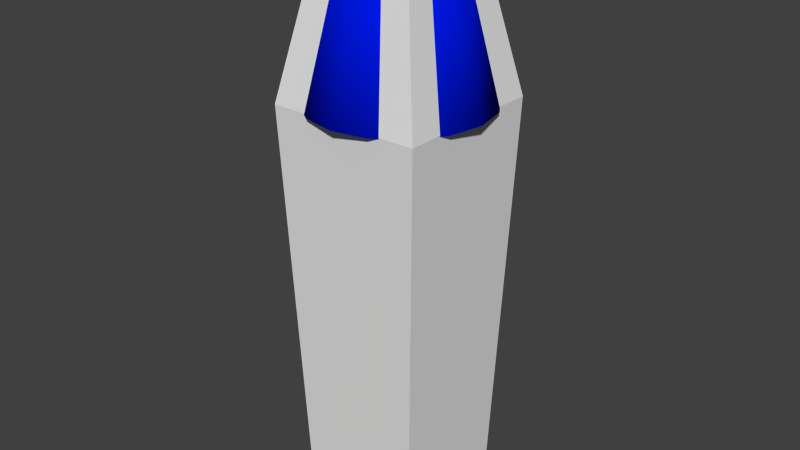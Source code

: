 # Source: table_lamp_tall_1.blend  (saved by Blender 2.73.0; exported with 4.5.12 LTS)
import bpy
from mathutils import Matrix  # noqa: F401  (used for matrix-valued properties, if any)

bpy.ops.wm.read_factory_settings(use_empty=True)
scene = bpy.context.scene
scene.name = 'Scene'

# ---- collections
col_collection_1 = bpy.data.collections.new('Collection 1'); scene.collection.children.link(col_collection_1)

# ---- materials (node trees are filled in below, after node groups)
mat_material_001 = bpy.data.materials.new('Material.001')
mat_material_001.alpha_threshold = 0.0
mat_material_001.roughness = 0.5
mat_material = bpy.data.materials.new('Material')
mat_material.alpha_threshold = 0.0
mat_material.roughness = 0.5
mat_material_006 = bpy.data.materials.new('Material.006')
mat_material_006.alpha_threshold = 0.0
mat_material_006.roughness = 0.5

# ---- material node trees
mat_material_001.use_nodes = True; mat_material_001.node_tree.nodes.clear()
_N = mat_material_001.node_tree.nodes; _L = mat_material_001.node_tree.links
n0 = _N.new('ShaderNodeOutputMaterial'); n0.name = 'Material Output'; n0.location = (300, 300)
n1 = _N.new('ShaderNodeBsdfDiffuse'); n1.name = 'Diffuse BSDF'; n1.location = (10, 300)
n1.inputs[0].default_value = (0.0, 0.009616, 0.8, 1.0)
_L.new(n1.outputs[0], n0.inputs[0])
n0.is_active_output = True
mat_material.use_nodes = True; mat_material.node_tree.nodes.clear()
_N = mat_material.node_tree.nodes; _L = mat_material.node_tree.links
n0 = _N.new('ShaderNodeOutputMaterial'); n0.name = 'Material Output'; n0.location = (300, 300)
n1 = _N.new('ShaderNodeBsdfDiffuse'); n1.name = 'Diffuse BSDF'; n1.location = (10, 300)
n1.inputs[0].default_value = (0.0, 0.8, 0.001578, 1.0)
_L.new(n1.outputs[0], n0.inputs[0])
n0.is_active_output = True
mat_material_006.use_nodes = True; mat_material_006.node_tree.nodes.clear()
_N = mat_material_006.node_tree.nodes; _L = mat_material_006.node_tree.links
n0 = _N.new('ShaderNodeOutputMaterial'); n0.name = 'Material Output'; n0.location = (300, 300)
n1 = _N.new('ShaderNodeBsdfDiffuse'); n1.name = 'Diffuse BSDF'; n1.location = (10, 300)
n1.inputs[0].default_value = (0.8, 0.0, 0.7013, 1.0)
_L.new(n1.outputs[0], n0.inputs[0])
n0.is_active_output = True

# ---- world
world_world = bpy.data.worlds.new('World'); scene.world = world_world
world_world.color = (0.05088, 0.05088, 0.05088)
world_world.use_sun_shadow = False
world_world.sun_shadow_jitter_overblur = 0.0
world_world.cycles.sampling_method = 'MANUAL'
world_world.cycles.sample_map_resolution = 256

# ---- meshes
me_cube = bpy.data.meshes.new('Cube')
me_cube.from_pydata([(-5.0, -5.0, 0.0), (-5.0, 5.0, 0.0), (5.0, 5.0, 0.0), (5.0, -5.0, 0.0), (-3.358, -3.358, 45.96), (-3.358, 3.358, 45.96), (3.358, 3.358, 45.96), (3.358, -3.358, 45.96), (-6.095, -6.095, 32.7), (-6.095, 6.095, 32.7), (6.095, 6.095, 32.7), (6.095, -6.095, 32.7)], [], [(8, 9, 1, 0), (9, 10, 2, 1), (10, 11, 3, 2), (11, 8, 0, 3), (0, 1, 2, 3), (7, 6, 5, 4), (7, 4, 8, 11), (6, 7, 11, 10), (5, 6, 10, 9), (4, 5, 9, 8)])
me_cube.use_remesh_preserve_volume = False
me_cube.use_remesh_preserve_attributes = False
me_cube.use_mirror_vertex_groups = False
me_cube.update()
me_cylinder = bpy.data.meshes.new('Cylinder')
me_cylinder.from_pydata([(-5.069e-08, 7.056, 32.62), (2.512e-08, 3.643, 45.95), (2.7, 6.519, 32.62), (1.394, 3.366, 45.95), (4.989, 4.989, 32.62), (2.576, 2.576, 45.95), (6.519, 2.7, 32.62), (3.366, 1.394, 45.95), (7.056, -3.241e-07, 32.62), (3.643, -1.517e-07, 45.95), (6.519, -2.7, 32.62), (3.366, -1.394, 45.95), (4.989, -4.989, 32.62), (2.576, -2.576, 45.95), (2.7, -6.519, 32.62), (1.394, -3.366, 45.95), (1.015e-06, -7.056, 32.62), (5.752e-07, -3.643, 45.95), (-2.7, -6.519, 32.62), (-1.394, -3.366, 45.95), (-4.989, -4.989, 32.62), (-2.576, -2.576, 45.95), (-6.519, -2.7, 32.62), (-3.366, -1.394, 45.95), (-7.056, 6.84e-08, 32.62), (-3.643, 5.098e-08, 45.95), (-6.519, 2.7, 32.62), (-3.366, 1.394, 45.95), (-4.989, 4.989, 32.62), (-2.576, 2.576, 45.95), (-2.7, 6.519, 32.62), (-1.394, 3.366, 45.95), (-5.069e-08, 6.972, 32.6), (2.512e-08, 3.559, 45.93), (2.668, 6.441, 32.6), (1.362, 3.288, 45.93), (4.93, 4.93, 32.6), (2.517, 2.517, 45.93), (6.441, 2.668, 32.6), (3.288, 1.362, 45.93), (6.972, -3.241e-07, 32.6), (3.559, -1.517e-07, 45.93), (6.441, -2.668, 32.6), (3.288, -1.362, 45.93), (4.93, -4.93, 32.6), (2.517, -2.517, 45.93), (2.668, -6.441, 32.6), (1.362, -3.288, 45.93), (1.015e-06, -6.972, 32.6), (5.752e-07, -3.559, 45.93), (-2.668, -6.441, 32.6), (-1.362, -3.288, 45.93), (-4.93, -4.93, 32.6), (-2.517, -2.517, 45.93), (-6.441, -2.668, 32.6), (-3.288, -1.362, 45.93), (-6.972, 6.84e-08, 32.6), (-3.559, 5.098e-08, 45.93), (-6.441, 2.668, 32.6), (-3.288, 1.362, 45.93), (-4.93, 4.93, 32.6), (-2.517, 2.517, 45.93), (-2.668, 6.441, 32.6), (-1.362, 3.288, 45.93)], [], [(0, 1, 3, 2), (2, 3, 5, 4), (4, 5, 7, 6), (6, 7, 9, 8), (8, 9, 11, 10), (10, 11, 13, 12), (12, 13, 15, 14), (14, 15, 17, 16), (16, 17, 19, 18), (18, 19, 21, 20), (20, 21, 23, 22), (22, 23, 25, 24), (24, 25, 27, 26), (26, 27, 29, 28), (30, 31, 1, 0), (28, 29, 31, 30), (34, 35, 33, 32), (36, 37, 35, 34), (38, 39, 37, 36), (40, 41, 39, 38), (42, 43, 41, 40), (44, 45, 43, 42), (46, 47, 45, 44), (48, 49, 47, 46), (50, 51, 49, 48), (52, 53, 51, 50), (54, 55, 53, 52), (56, 57, 55, 54), (58, 59, 57, 56), (60, 61, 59, 58), (32, 33, 63, 62), (62, 63, 61, 60), (0, 2, 34, 32), (3, 1, 33, 35), (2, 4, 36, 34), (5, 3, 35, 37), (4, 6, 38, 36), (7, 5, 37, 39), (6, 8, 40, 38), (9, 7, 39, 41), (8, 10, 42, 40), (11, 9, 41, 43), (10, 12, 44, 42), (13, 11, 43, 45), (12, 14, 46, 44), (15, 13, 45, 47), (14, 16, 48, 46), (17, 15, 47, 49), (16, 18, 50, 48), (19, 17, 49, 51), (18, 20, 52, 50), (21, 19, 51, 53), (20, 22, 54, 52), (23, 21, 53, 55), (22, 24, 56, 54), (25, 23, 55, 57), (24, 26, 58, 56), (27, 25, 57, 59), (26, 28, 60, 58), (29, 27, 59, 61), (28, 30, 62, 60), (31, 29, 61, 63), (30, 0, 32, 62), (1, 31, 63, 33)])
me_cylinder.polygons.foreach_set('use_smooth', [True] * 64)
_uv = me_cylinder.uv_layers.new(name='UVMap')
_uv.uv.foreach_set('vector', [0.7809, 0.06768, 0.6341, 0.368, 0.6021, 0.3549, 0.7154, 0.04002, 0.7154, 0.04002, 0.6021, 0.3549, 0.5697, 0.3456, 0.6472, 0.01987, 0.6472, 0.01987, 0.5697, 0.3456, 0.5364, 0.34, 0.5771, 0.007248, 0.5771, 0.007248, 0.5364, 0.34, 0.5018, 0.3381, 0.5059, 0.002313, 0.5059, 0.002313, 0.5018, 0.3381, 0.4671, 0.3399, 0.4345, 0.005387, 0.4345, 0.005387, 0.4671, 0.3399, 0.4337, 0.3454, 0.364, 0.01643, 0.364, 0.01643, 0.4337, 0.3454, 0.4011, 0.3547, 0.2949, 0.03511, 0.2949, 0.03511, 0.4011, 0.3547, 0.3688, 0.3678, 0.2282, 0.06125, 0.2282, 0.06125, 0.3688, 0.3678, 0.3381, 0.3844, 0.1647, 0.09473, 0.1647, 0.09473, 0.3381, 0.3844, 0.3103, 0.404, 0.1054, 0.1351, 0.1054, 0.1351, 0.3103, 0.404, 0.2852, 0.4271, 0.05075, 0.1817, 0.05075, 0.1817, 0.2852, 0.4271, 0.2638, 0.4553, 0.00145, 0.2339, 0.9986, 0.2407, 0.7381, 0.4553, 0.7169, 0.427, 0.9532, 0.1907, 0.9532, 0.1907, 0.7169, 0.427, 0.692, 0.4041, 0.9005, 0.1437, 0.8429, 0.1025, 0.6645, 0.3846, 0.6341, 0.368, 0.7809, 0.06768, 0.9005, 0.1437, 0.692, 0.4041, 0.6645, 0.3846, 0.8429, 0.1025, 0.2886, 0.4858, 0.3865, 0.8134, 0.354, 0.8249, 0.2249, 0.5083, 0.3542, 0.4696, 0.42, 0.8051, 0.3865, 0.8134, 0.2886, 0.4858, 0.4211, 0.4598, 0.4542, 0.8002, 0.42, 0.8051, 0.3542, 0.4696, 0.4886, 0.4566, 0.4886, 0.7985, 0.4542, 0.8002, 0.4211, 0.4598, 0.5562, 0.4598, 0.5231, 0.8002, 0.4886, 0.7985, 0.4886, 0.4566, 0.623, 0.4696, 0.5573, 0.8051, 0.5231, 0.8002, 0.5562, 0.4598, 0.6887, 0.4858, 0.5908, 0.8134, 0.5573, 0.8051, 0.623, 0.4696, 0.7524, 0.5083, 0.6233, 0.8249, 0.5908, 0.8134, 0.6887, 0.4858, 0.8137, 0.5368, 0.6546, 0.8395, 0.6233, 0.8249, 0.7524, 0.5083, 0.8719, 0.5711, 0.6843, 0.857, 0.6546, 0.8395, 0.8137, 0.5368, 0.9266, 0.6109, 0.7122, 0.8773, 0.6843, 0.857, 0.8719, 0.5711, 0.9771, 0.6558, 0.738, 0.9002, 0.7122, 0.8773, 0.9266, 0.6109, 0.05068, 0.6109, 0.265, 0.8773, 0.2392, 0.9002, 0.0001334, 0.6558, 0.1053, 0.5711, 0.2929, 0.857, 0.265, 0.8773, 0.05068, 0.6109, 0.2249, 0.5083, 0.354, 0.8249, 0.3227, 0.8395, 0.1636, 0.5368, 0.1636, 0.5368, 0.3227, 0.8395, 0.2929, 0.857, 0.1053, 0.5711, 0.7809, 0.06768, 0.7154, 0.04002, 0.7166, 0.03817, 0.7814, 0.0655, 0.6021, 0.3549, 0.6341, 0.368, 0.6332, 0.37, 0.6015, 0.3568, 0.7154, 0.04002, 0.6472, 0.01987, 0.6482, 0.01789, 0.7156, 0.0378, 0.5697, 0.3456, 0.6021, 0.3549, 0.6015, 0.3568, 0.5693, 0.3476, 0.6472, 0.01987, 0.5771, 0.007248, 0.5779, 0.005165, 0.6472, 0.01764, 0.5364, 0.34, 0.5697, 0.3456, 0.5693, 0.3476, 0.5362, 0.3421, 0.5771, 0.007248, 0.5059, 0.002313, 0.5065, 0.0001497, 0.5768, 0.005026, 0.5018, 0.3381, 0.5364, 0.34, 0.5362, 0.3421, 0.5018, 0.3402, 0.5059, 0.002313, 0.4345, 0.005387, 0.4349, 0.003171, 0.5054, 0.0001334, 0.4671, 0.3399, 0.5018, 0.3381, 0.5018, 0.3402, 0.4673, 0.342, 0.4345, 0.005387, 0.364, 0.01643, 0.364, 0.01419, 0.4338, 0.003278, 0.4337, 0.3454, 0.4671, 0.3399, 0.4673, 0.342, 0.4342, 0.3474, 0.364, 0.01643, 0.2949, 0.03511, 0.2947, 0.03288, 0.363, 0.01442, 0.4011, 0.3547, 0.4337, 0.3454, 0.4342, 0.3474, 0.4018, 0.3567, 0.2949, 0.03511, 0.2282, 0.06125, 0.2278, 0.05904, 0.2937, 0.03321, 0.3688, 0.3678, 0.4011, 0.3547, 0.4018, 0.3567, 0.3698, 0.3698, 0.2282, 0.06125, 0.1647, 0.09473, 0.164, 0.09257, 0.2268, 0.05949, 0.3381, 0.3844, 0.3688, 0.3678, 0.3698, 0.3698, 0.3393, 0.3862, 0.1647, 0.09473, 0.1054, 0.1351, 0.1045, 0.133, 0.1631, 0.09314, 0.3103, 0.404, 0.3381, 0.3844, 0.3393, 0.3862, 0.3116, 0.4056, 0.1054, 0.1351, 0.05075, 0.1817, 0.04964, 0.1797, 0.1036, 0.1337, 0.2852, 0.4271, 0.3103, 0.404, 0.3116, 0.4056, 0.2868, 0.4286, 0.05075, 0.1817, 0.00145, 0.2339, 0.0001334, 0.2321, 0.04885, 0.1805, 0.2638, 0.4553, 0.2852, 0.4271, 0.2868, 0.4286, 0.2658, 0.4563, 0.9986, 0.2407, 0.9532, 0.1907, 0.955, 0.1896, 0.9999, 0.239, 0.7169, 0.427, 0.7381, 0.4553, 0.736, 0.4563, 0.7153, 0.4285, 0.9532, 0.1907, 0.9005, 0.1437, 0.9023, 0.1423, 0.9543, 0.1888, 0.692, 0.4041, 0.7169, 0.427, 0.7153, 0.4285, 0.6907, 0.4056, 0.9005, 0.1437, 0.8429, 0.1025, 0.8445, 0.1009, 0.9014, 0.1416, 0.6645, 0.3846, 0.692, 0.4041, 0.6907, 0.4056, 0.6633, 0.3864, 0.8429, 0.1025, 0.7809, 0.06768, 0.7824, 0.06598, 0.8436, 0.1003, 0.6341, 0.368, 0.6645, 0.3846, 0.6633, 0.3864, 0.6332, 0.37])
me_cylinder.materials.append(mat_material_001)
me_cylinder.use_remesh_preserve_volume = False
me_cylinder.use_remesh_preserve_attributes = False
me_cylinder.use_mirror_vertex_groups = False
me_cylinder.update()
me_cube_001 = bpy.data.meshes.new('Cube.001')
me_cube_001.from_pydata([(-5.0, -5.0, 0.0), (-5.0, 5.0, 0.0), (5.0, 5.0, 0.0), (5.0, -5.0, 0.0), (-0.9713, -0.9713, 40.49), (-0.9713, 0.9713, 40.49), (0.9713, 0.9713, 40.49), (0.9713, -0.9713, 40.49), (-5.0, -5.0, 1.5), (-4.041, -4.041, 1.5), (-4.019, -4.019, 1.695), (-3.885, -3.885, 2.004), (-3.462, -3.462, 2.364), (-2.962, -2.962, 2.592), (-1.881, -1.881, 2.712), (-1.011, -1.011, 2.823), (0.6087, -0.6087, 3.496), (0.5655, -0.5655, 3.534), (0.8726, -6.943e-09, 28.31), (0.6992, -1.878e-09, 28.36), (-0.5655, -0.5655, 27.87), (-0.617, -0.617, 27.92), (-0.6438, -0.6438, 28.11), (-0.617, -0.617, 28.31), (-0.4944, -0.4944, 28.36), (0.5655, -0.5655, 27.87), (0.5655, 0.5655, 3.534), (0.6087, 0.6087, 3.496), (-1.011, 1.011, 2.823), (-1.881, 1.881, 2.712), (-2.962, 2.962, 2.592), (-3.462, 3.462, 2.364), (-3.885, 3.885, 2.004), (-4.019, 4.019, 1.695), (-4.041, 4.041, 1.5), (-5.0, 5.0, 1.5), (0.6307, 0.6307, 3.358), (0.6087, 0.6087, 3.219), (0.5655, 0.5655, 3.181), (2.023e-08, 0.7998, 3.181), (2.161e-08, 0.8608, 3.219), (2.25e-08, 0.8919, 3.358), (1.011, 1.011, 2.823), (1.881, 1.881, 2.712), (2.962, 2.962, 2.592), (3.462, 3.462, 2.364), (3.885, 3.885, 2.004), (4.019, 4.019, 1.695), (4.041, 4.041, 1.5), (5.0, 5.0, 1.5), (2.161e-08, 0.8608, 3.496), (2.023e-08, 0.7998, 3.534), (0.617, -0.617, 27.92), (0.6438, -0.6438, 28.11), (0.617, -0.617, 28.31), (0.4944, -0.4944, 28.36), (1.011, -1.011, 2.823), (1.881, -1.881, 2.712), (2.962, -2.962, 2.592), (3.462, -3.462, 2.364), (3.885, -3.885, 2.004), (4.019, -4.019, 1.695), (4.041, -4.041, 1.5), (5.0, -5.0, 1.5), (-3.893e-08, -1.374, 40.49), (1.374, -1.981e-08, 40.49), (-1.374, 5.275e-08, 40.49), (3.363e-08, 1.374, 40.49), (1.43, -2.448e-08, 2.823), (3.798e-08, 1.43, 2.823), (-1.43, 5.108e-08, 2.823), (-3.758e-08, -1.43, 2.823), (0.6307, -0.6307, 3.358), (0.6087, -0.6087, 3.219), (0.5655, -0.5655, 3.181), (-0.5655, 0.5655, 27.87), (-0.617, 0.617, 27.92), (-0.6438, 0.6438, 28.11), (-0.617, 0.617, 28.31), (-0.5655, 0.5655, 3.534), (-0.6087, 0.6087, 3.496), (-0.6307, 0.6307, 3.358), (-0.6087, 0.6087, 3.219), (-0.5655, 0.5655, 3.181), (-0.4944, 0.4944, 28.36), (-0.7998, 3.796e-08, 27.87), (-0.8726, 3.915e-08, 27.92), (-0.9105, 4.021e-08, 28.11), (-0.7998, 3.796e-08, 3.534), (-0.8608, 4.123e-08, 3.496), (-0.8919, 4.218e-08, 3.358), (-0.8608, 4.123e-08, 3.219), (-0.7998, 3.796e-08, 3.181), (-0.8726, 3.915e-08, 28.31), (-0.6992, 3.506e-08, 28.36), (2.023e-08, 0.7998, 27.87), (2.232e-08, 0.8726, 27.92), (-0.5655, -0.5655, 3.534), (-0.6087, -0.6087, 3.496), (-0.6307, -0.6307, 3.358), (-0.6087, -0.6087, 3.219), (-0.5655, -0.5655, 3.181), (2.343e-08, 0.9105, 28.11), (2.232e-08, 0.8726, 28.31), (1.734e-08, 0.6992, 28.36), (0.4944, 0.4944, 28.36), (0.7998, -4.293e-09, 3.534), (0.8608, -4.241e-09, 3.496), (0.8919, -4.935e-09, 3.358), (0.8608, -4.241e-09, 3.219), (0.7998, -4.293e-09, 3.181), (-2.202e-08, -0.7998, 3.181), (-2.386e-08, -0.8608, 3.219), (-2.462e-08, -0.8919, 3.358), (-2.386e-08, -0.8608, 3.496), (-2.202e-08, -0.7998, 3.534), (0.617, 0.617, 28.31), (0.6438, 0.6438, 28.11), (0.617, 0.617, 27.92), (0.5655, 0.5655, 27.87), (2.776e-08, 1.06, 2.932), (0.7495, 0.7495, 2.932), (0.7495, -0.7495, 2.932), (-0.7495, 0.7495, 2.932), (-1.06, 4.614e-08, 2.932), (-0.7495, -0.7495, 2.932), (1.06, -9.853e-09, 2.932), (-2.824e-08, -1.06, 2.932), (0.9105, -7.894e-09, 28.11), (0.8726, -6.943e-09, 27.92), (0.7998, -4.293e-09, 27.87), (-2.202e-08, -0.7998, 27.87), (-2.377e-08, -0.8726, 27.92), (-2.468e-08, -0.9105, 28.11), (-2.377e-08, -0.8726, 28.31), (-1.959e-08, -0.6992, 28.36), (0.6134, 0.6134, 28.93), (1.127, 1.127, 30.01), (-1.127, -1.127, 30.01), (-0.6134, -0.6134, 28.93), (1.127, -1.127, 30.01), (0.6134, -0.6134, 28.93), (-1.127, 1.127, 30.01), (-0.6134, 0.6134, 28.93), (1.594, -3.076e-08, 30.01), (0.8675, -5.548e-09, 28.93), (-1.594, 5.346e-08, 30.01), (-0.8675, 4.028e-08, 28.93), (4.055e-08, 1.594, 30.01), (2.196e-08, 0.8675, 28.93), (-2.387e-08, -0.8675, 28.93), (-4.366e-08, -1.594, 30.01), (0.8498, 0.8498, 29.56), (-0.8498, -0.8498, 29.56), (0.8498, -0.8498, 29.56), (-0.8498, 0.8498, 29.56), (1.202, -1.824e-08, 29.56), (-1.202, 4.525e-08, 29.56), (3.051e-08, 1.202, 29.56), (-3.298e-08, -1.202, 29.56), (1.151, 1.151, 30.13), (-4.479e-08, -1.628, 30.13), (-1.151, -1.151, 30.13), (1.151, -1.151, 30.13), (-1.151, 1.151, 30.13), (1.628, -3.103e-08, 30.13), (-1.628, 5.498e-08, 30.13), (4.122e-08, 1.628, 30.13), (1.149, 1.149, 30.29), (-4.473e-08, -1.624, 30.29), (-1.149, -1.149, 30.29), (1.149, -1.149, 30.29), (-1.149, 1.149, 30.29), (1.624, -3.105e-08, 30.29), (-1.624, 5.476e-08, 30.29), (4.108e-08, 1.624, 30.29), (0.3133, 0.3133, 30.38), (-9.55e-09, -0.443, 30.38), (-0.3133, -0.3133, 30.38), (0.3133, -0.3133, 30.38), (-0.3133, 0.3133, 30.38), (0.443, -1.542e-08, 30.38), (-0.443, 7.98e-09, 30.38), (1.385e-08, 0.443, 30.38), (0.9595, 0.9595, 36.22), (-3.498e-08, -1.357, 36.22), (-0.9595, -0.9595, 36.22), (0.9595, -0.9595, 36.22), (-0.9595, 0.9595, 36.22), (1.357, -3.368e-08, 36.22), (-1.357, 3.8e-08, 36.22), (3.67e-08, 1.357, 36.22), (-0.3339, -0.3339, 34.93), (0.3339, -0.3339, 34.93), (-0.3339, 0.3339, 34.93), (0.4723, -5.615e-09, 34.93), (-0.4723, 1.933e-08, 34.93), (1.251e-08, 0.4723, 34.93), (0.3339, 0.3339, 34.93), (-1.244e-08, -0.4723, 34.93)], [], [(8, 35, 1, 0), (35, 49, 2, 1), (49, 63, 3, 2), (63, 8, 0, 3), (0, 1, 2, 3), (7, 65, 6, 67, 5, 66, 4, 64), (124, 125, 101, 92), (91, 100, 99, 90), (184, 6, 65, 189), (88, 97, 20, 85), (85, 20, 21, 86), (126, 122, 56, 68), (27, 26, 106, 107), (56, 71, 15, 14, 57), (57, 14, 13, 58), (58, 13, 12, 59), (59, 12, 11, 60), (60, 11, 10, 61), (61, 10, 9, 62), (62, 9, 8, 63), (36, 27, 107, 108), (87, 22, 23, 93), (37, 36, 108, 109), (38, 37, 109, 110), (121, 38, 110, 126), (122, 127, 71, 56), (113, 99, 100, 112), (42, 68, 56, 57, 43), (43, 57, 58, 44), (44, 58, 59, 45), (45, 59, 60, 46), (46, 60, 61, 47), (47, 61, 62, 48), (48, 62, 63, 49), (114, 98, 99, 113), (112, 100, 101, 111), (115, 97, 98, 114), (86, 21, 22, 87), (131, 20, 97, 115), (120, 121, 42, 69), (150, 139, 24, 135), (28, 69, 42, 43, 29), (29, 43, 44, 30), (30, 44, 45, 31), (31, 45, 46, 32), (32, 46, 47, 33), (33, 47, 48, 34), (34, 48, 49, 35), (134, 23, 22, 133), (93, 23, 24, 94), (104, 105, 116, 103), (124, 123, 28, 70), (103, 78, 84, 104), (87, 77, 76, 86), (127, 125, 15, 71), (15, 70, 28, 29, 14), (14, 29, 30, 13), (13, 30, 31, 12), (12, 31, 32, 11), (11, 32, 33, 10), (10, 33, 34, 9), (9, 34, 35, 8), (92, 101, 100, 91), (90, 99, 98, 89), (89, 98, 97, 88), (86, 76, 75, 85), (93, 78, 77, 87), (94, 84, 78, 93), (190, 186, 4, 66), (147, 143, 84, 94), (102, 77, 78, 103), (96, 76, 77, 102), (85, 75, 79, 88), (51, 79, 75, 95), (88, 79, 80, 89), (89, 80, 81, 90), (90, 81, 82, 91), (91, 82, 83, 92), (120, 123, 83, 39), (39, 83, 82, 40), (40, 82, 81, 41), (41, 81, 80, 50), (50, 80, 79, 51), (95, 75, 76, 96), (96, 118, 119, 95), (102, 117, 118, 96), (191, 188, 5, 67), (103, 116, 117, 102), (149, 136, 105, 104), (52, 132, 131, 25), (95, 119, 26, 51), (54, 134, 133, 53), (51, 26, 27, 50), (50, 27, 36, 41), (41, 36, 37, 40), (40, 37, 38, 39), (53, 133, 132, 52), (55, 135, 134, 54), (141, 150, 135, 55), (25, 131, 115, 17), (128, 53, 52, 129), (17, 115, 114, 16), (16, 114, 113, 72), (72, 113, 112, 73), (73, 112, 111, 74), (129, 52, 25, 130), (18, 54, 53, 128), (19, 55, 54, 18), (130, 25, 17, 106), (145, 141, 55, 19), (106, 17, 16, 107), (107, 16, 72, 108), (108, 72, 73, 109), (109, 73, 74, 110), (69, 28, 123, 120), (111, 101, 125, 127), (92, 83, 123, 124), (39, 38, 121, 120), (74, 111, 127, 122), (42, 121, 126, 68), (110, 74, 122, 126), (70, 15, 125, 124), (135, 24, 23, 134), (133, 22, 21, 132), (132, 21, 20, 131), (26, 119, 130, 106), (119, 118, 129, 130), (118, 117, 128, 129), (117, 116, 18, 128), (116, 105, 19, 18), (165, 163, 140, 144), (156, 154, 141, 145), (163, 161, 151, 140), (154, 159, 150, 141), (167, 160, 137, 148), (158, 152, 136, 149), (104, 84, 143, 149), (158, 155, 142, 148), (166, 164, 142, 146), (157, 155, 143, 147), (94, 24, 139, 147), (157, 153, 138, 146), (161, 162, 138, 151), (159, 153, 139, 150), (105, 136, 145, 19), (152, 137, 144, 156), (136, 152, 156, 145), (151, 138, 153, 159), (147, 139, 153, 157), (146, 142, 155, 157), (149, 143, 155, 158), (148, 137, 152, 158), (140, 151, 159, 154), (144, 140, 154, 156), (169, 170, 162, 161), (174, 172, 164, 166), (175, 168, 160, 167), (171, 169, 161, 163), (173, 171, 163, 165), (148, 142, 164, 167), (146, 138, 162, 166), (137, 160, 165, 144), (181, 179, 171, 173), (179, 177, 169, 171), (183, 176, 168, 175), (182, 180, 172, 174), (177, 178, 170, 169), (167, 164, 172, 175), (166, 162, 170, 174), (160, 168, 173, 165), (199, 192, 178, 177), (196, 194, 180, 182), (197, 198, 176, 183), (193, 199, 177, 179), (195, 193, 179, 181), (175, 172, 180, 183), (174, 170, 178, 182), (168, 176, 181, 173), (65, 7, 187, 189), (7, 64, 185, 187), (67, 6, 184, 191), (66, 5, 188, 190), (64, 4, 186, 185), (197, 194, 188, 191), (196, 192, 186, 190), (198, 184, 189, 195), (176, 198, 195, 181), (182, 178, 192, 196), (183, 180, 194, 197), (189, 187, 193, 195), (187, 185, 199, 193), (191, 184, 198, 197), (190, 188, 194, 196), (185, 186, 192, 199)])
_uv = me_cube_001.uv_layers.new(name='UVMap')
_uv.uv.foreach_set('vector', [0.281, 0.3699, 0.6025, 0.3699, 0.6025, 0.4182, 0.281, 0.4182, 0.6025, 0.3699, 0.6025, 0.04842, 0.6508, 0.04842, 0.6508, 0.3699, 0.6025, 0.04842, 0.281, 0.04842, 0.281, 0.0001969, 0.6025, 0.0001966, 0.281, 0.04842, 0.281, 0.3699, 0.2328, 0.3699, 0.2328, 0.04842, 0.6512, 0.3217, 0.6512, 0.0001966, 0.9727, 0.0001967, 0.9727, 0.3217, 0.7663, 0.8127, 0.7884, 0.7906, 0.8196, 0.7906, 0.8416, 0.8127, 0.8416, 0.8439, 0.8196, 0.866, 0.7884, 0.866, 0.7663, 0.8439, 0.02951, 0.02989, 0.05109, 0.01795, 0.05483, 0.02961, 0.03588, 0.0368, 0.03589, 0.03869, 0.05548, 0.03164, 0.05701, 0.03604, 0.03695, 0.04331, 0.8131, 0.6788, 0.8196, 0.7906, 0.7884, 0.7906, 0.7896, 0.6802, 0.04026, 0.04948, 0.05914, 0.04252, 0.057, 0.8792, 0.03861, 0.8754, 0.03861, 0.8754, 0.057, 0.8792, 0.05655, 0.8815, 0.03739, 0.8775, 0.1214, 0.008941, 0.09858, 0.009586, 0.09878, 0.0001966, 0.1217, 0.0001967, 0.141, 0.03379, 0.1407, 0.03618, 0.1203, 0.03391, 0.1204, 0.0319, 0.4055, 0.6203, 0.4269, 0.6408, 0.4481, 0.661, 0.448, 0.7012, 0.3633, 0.6212, 0.3633, 0.6212, 0.448, 0.7012, 0.448, 0.7499, 0.3117, 0.6225, 0.3117, 0.6225, 0.448, 0.7499, 0.4477, 0.7732, 0.2884, 0.6244, 0.2884, 0.6244, 0.4477, 0.7732, 0.4455, 0.7951, 0.2667, 0.6281, 0.2667, 0.6281, 0.4455, 0.7951, 0.4414, 0.8057, 0.2564, 0.633, 0.2564, 0.633, 0.4414, 0.8057, 0.4376, 0.8107, 0.2517, 0.637, 0.3119, 0.07925, 0.3119, 0.3391, 0.281, 0.3699, 0.281, 0.04842, 0.1416, 0.02924, 0.141, 0.03379, 0.1204, 0.0319, 0.1206, 0.02706, 0.03564, 0.8837, 0.05572, 0.8871, 0.05495, 0.8926, 0.03508, 0.89, 0.1423, 0.02461, 0.1416, 0.02924, 0.1206, 0.02706, 0.1208, 0.02208, 0.1426, 0.02274, 0.1423, 0.02461, 0.1208, 0.02208, 0.1209, 0.01943, 0.1441, 0.01165, 0.1426, 0.02274, 0.1209, 0.01943, 0.1214, 0.008941, 0.09858, 0.009586, 0.0751, 0.01205, 0.07418, 0.002039, 0.09878, 0.0001966, 0.07776, 0.0307, 0.05701, 0.03604, 0.05548, 0.03164, 0.07673, 0.0259, 0.4481, 0.5779, 0.4269, 0.599, 0.4055, 0.6203, 0.3633, 0.6212, 0.4481, 0.536, 0.4481, 0.536, 0.3633, 0.6212, 0.3117, 0.6225, 0.4481, 0.4847, 0.4481, 0.4847, 0.3117, 0.6225, 0.2831, 0.6222, 0.4474, 0.4593, 0.4474, 0.4593, 0.2831, 0.6222, 0.2561, 0.6192, 0.4446, 0.4356, 0.4446, 0.4356, 0.2561, 0.6192, 0.2414, 0.6143, 0.44, 0.424, 0.44, 0.424, 0.2414, 0.6143, 0.2328, 0.6099, 0.4359, 0.4186, 0.5717, 0.07925, 0.3119, 0.07925, 0.281, 0.04842, 0.6025, 0.04842, 0.07876, 0.03538, 0.05848, 0.04032, 0.05701, 0.03604, 0.07776, 0.0307, 0.07673, 0.0259, 0.05548, 0.03164, 0.05483, 0.02961, 0.0763, 0.02361, 0.07915, 0.03757, 0.05914, 0.04252, 0.05848, 0.04032, 0.07876, 0.03538, 0.03739, 0.8775, 0.05655, 0.8815, 0.05572, 0.8871, 0.03564, 0.8837, 0.07576, 0.8817, 0.057, 0.8792, 0.05914, 0.04252, 0.07915, 0.03757, 0.1667, 0.01527, 0.1441, 0.01165, 0.1453, 0.001997, 0.1696, 0.006315, 0.06837, 0.9232, 0.04808, 0.9166, 0.05378, 0.8981, 0.07291, 0.9021, 0.4906, 0.6204, 0.4693, 0.5991, 0.4481, 0.5779, 0.4481, 0.536, 0.5329, 0.6212, 0.5329, 0.6212, 0.4481, 0.536, 0.4481, 0.4847, 0.5844, 0.6226, 0.5844, 0.6226, 0.4481, 0.4847, 0.4488, 0.4593, 0.6131, 0.6223, 0.6131, 0.6223, 0.4488, 0.4593, 0.4516, 0.4356, 0.6401, 0.6193, 0.6401, 0.6193, 0.4516, 0.4356, 0.4563, 0.424, 0.6549, 0.6144, 0.6549, 0.6144, 0.4563, 0.424, 0.4604, 0.4186, 0.6634, 0.6101, 0.5717, 0.3391, 0.5717, 0.07925, 0.6025, 0.04842, 0.6025, 0.3699, 0.07411, 0.8963, 0.05495, 0.8926, 0.05572, 0.8871, 0.07482, 0.8902, 0.03508, 0.89, 0.05495, 0.8926, 0.05378, 0.8981, 0.03655, 0.8958, 0.1578, 0.9028, 0.1365, 0.9062, 0.1362, 0.8991, 0.1571, 0.8969, 0.2049, 0.03266, 0.188, 0.02208, 0.1924, 0.01433, 0.2116, 0.02804, 0.1571, 0.8969, 0.1765, 0.8935, 0.1772, 0.8986, 0.1578, 0.9028, 0.1956, 0.8849, 0.1755, 0.8879, 0.1744, 0.8823, 0.1944, 0.8787, 0.0751, 0.01205, 0.05109, 0.01795, 0.04756, 0.007703, 0.07418, 0.002039, 0.4481, 0.661, 0.4692, 0.6408, 0.4906, 0.6204, 0.5329, 0.6212, 0.448, 0.7012, 0.448, 0.7012, 0.5329, 0.6212, 0.5844, 0.6226, 0.448, 0.7499, 0.448, 0.7499, 0.5844, 0.6226, 0.6077, 0.6246, 0.4483, 0.7732, 0.4483, 0.7732, 0.6077, 0.6246, 0.6294, 0.6283, 0.4505, 0.7951, 0.4505, 0.7951, 0.6294, 0.6283, 0.6397, 0.6331, 0.4546, 0.8057, 0.4546, 0.8057, 0.6397, 0.6331, 0.6444, 0.6372, 0.4584, 0.8107, 0.3119, 0.3391, 0.5717, 0.3391, 0.6025, 0.3699, 0.281, 0.3699, 0.03588, 0.0368, 0.05483, 0.02961, 0.05548, 0.03164, 0.03589, 0.03869, 0.03695, 0.04331, 0.05701, 0.03604, 0.05848, 0.04032, 0.03876, 0.04757, 0.03876, 0.04757, 0.05848, 0.04032, 0.05914, 0.04252, 0.04026, 0.04948, 0.1944, 0.8787, 0.1744, 0.8823, 0.174, 0.8796, 0.1931, 0.8761, 0.1956, 0.8913, 0.1765, 0.8935, 0.1755, 0.8879, 0.1956, 0.8849, 0.1943, 0.8959, 0.1772, 0.8986, 0.1765, 0.8935, 0.1956, 0.8913, 0.6896, 0.6547, 0.7167, 0.6672, 0.6951, 0.7813, 0.6638, 0.7752, 0.2008, 0.9102, 0.1824, 0.9185, 0.1772, 0.8986, 0.1943, 0.8959, 0.1561, 0.8908, 0.1755, 0.8879, 0.1765, 0.8935, 0.1571, 0.8969, 0.1552, 0.8849, 0.1744, 0.8823, 0.1755, 0.8879, 0.1561, 0.8908, 0.1931, 0.8761, 0.174, 0.8796, 0.1794, 0.04311, 0.1965, 0.04926, 0.1608, 0.03886, 0.1794, 0.04311, 0.174, 0.8796, 0.155, 0.8823, 0.1965, 0.04926, 0.1794, 0.04311, 0.18, 0.04127, 0.1977, 0.04782, 0.1977, 0.04782, 0.18, 0.04127, 0.1812, 0.03727, 0.1994, 0.04388, 0.1994, 0.04388, 0.1812, 0.03727, 0.1824, 0.03324, 0.2005, 0.0398, 0.2005, 0.0398, 0.1824, 0.03324, 0.1831, 0.03116, 0.2005, 0.03757, 0.1667, 0.01527, 0.188, 0.02208, 0.1831, 0.03116, 0.1633, 0.0257, 0.1633, 0.0257, 0.1831, 0.03116, 0.1824, 0.03324, 0.1629, 0.02782, 0.1629, 0.02782, 0.1824, 0.03324, 0.1812, 0.03727, 0.162, 0.03235, 0.162, 0.03235, 0.1812, 0.03727, 0.18, 0.04127, 0.1612, 0.03678, 0.1612, 0.03678, 0.18, 0.04127, 0.1794, 0.04311, 0.1608, 0.03886, 0.155, 0.8823, 0.174, 0.8796, 0.1744, 0.8823, 0.1552, 0.8849, 0.1552, 0.8849, 0.1357, 0.8864, 0.1356, 0.8841, 0.155, 0.8823, 0.1561, 0.8908, 0.1359, 0.8927, 0.1357, 0.8864, 0.1552, 0.8849, 0.8374, 0.6756, 0.864, 0.6688, 0.8826, 0.785, 0.8509, 0.7885, 0.1571, 0.8969, 0.1362, 0.8991, 0.1359, 0.8927, 0.1561, 0.8908, 0.161, 0.9246, 0.1379, 0.9284, 0.1365, 0.9062, 0.1578, 0.9028, 0.09512, 0.8859, 0.07543, 0.8843, 0.07576, 0.8817, 0.09531, 0.8833, 0.155, 0.8823, 0.1356, 0.8841, 0.1407, 0.03618, 0.1608, 0.03886, 0.09457, 0.8983, 0.07411, 0.8963, 0.07482, 0.8902, 0.09486, 0.892, 0.1608, 0.03886, 0.1407, 0.03618, 0.141, 0.03379, 0.1612, 0.03678, 0.1612, 0.03678, 0.141, 0.03379, 0.1416, 0.02924, 0.162, 0.03235, 0.162, 0.03235, 0.1416, 0.02924, 0.1423, 0.02461, 0.1629, 0.02782, 0.1629, 0.02782, 0.1423, 0.02461, 0.1426, 0.02274, 0.1633, 0.0257, 0.09486, 0.892, 0.07482, 0.8902, 0.07543, 0.8843, 0.09512, 0.8859, 0.09388, 0.9043, 0.07291, 0.9021, 0.07411, 0.8963, 0.09457, 0.8983, 0.09086, 0.9266, 0.06837, 0.9232, 0.07291, 0.9021, 0.09388, 0.9043, 0.09531, 0.8833, 0.07576, 0.8817, 0.07915, 0.03757, 0.09978, 0.03474, 0.1153, 0.8929, 0.09486, 0.892, 0.09512, 0.8859, 0.1154, 0.8867, 0.09978, 0.03474, 0.07915, 0.03757, 0.07876, 0.03538, 0.09963, 0.03252, 0.09963, 0.03252, 0.07876, 0.03538, 0.07776, 0.0307, 0.09914, 0.02777, 0.09914, 0.02777, 0.07776, 0.0307, 0.07673, 0.0259, 0.09865, 0.02291, 0.09865, 0.02291, 0.07673, 0.0259, 0.0763, 0.02361, 0.09848, 0.02059, 0.1154, 0.8867, 0.09512, 0.8859, 0.09531, 0.8833, 0.1155, 0.8838, 0.1151, 0.8993, 0.09457, 0.8983, 0.09486, 0.892, 0.1153, 0.8929, 0.1149, 0.9045, 0.09388, 0.9043, 0.09457, 0.8983, 0.1151, 0.8993, 0.1155, 0.8838, 0.09531, 0.8833, 0.09978, 0.03474, 0.1203, 0.03391, 0.1142, 0.9277, 0.09086, 0.9266, 0.09388, 0.9043, 0.1149, 0.9045, 0.1203, 0.03391, 0.09978, 0.03474, 0.09963, 0.03252, 0.1204, 0.0319, 0.1204, 0.0319, 0.09963, 0.03252, 0.09914, 0.02777, 0.1206, 0.02706, 0.1206, 0.02706, 0.09914, 0.02777, 0.09865, 0.02291, 0.1208, 0.02208, 0.1208, 0.02208, 0.09865, 0.02291, 0.09848, 0.02059, 0.1209, 0.01943, 0.1696, 0.006315, 0.1924, 0.01433, 0.188, 0.02208, 0.1667, 0.01527, 0.0763, 0.02361, 0.05483, 0.02961, 0.05109, 0.01795, 0.0751, 0.01205, 0.2005, 0.03757, 0.1831, 0.03116, 0.188, 0.02208, 0.2049, 0.03266, 0.1633, 0.0257, 0.1426, 0.02274, 0.1441, 0.01165, 0.1667, 0.01527, 0.09848, 0.02059, 0.0763, 0.02361, 0.0751, 0.01205, 0.09858, 0.009586, 0.1453, 0.001997, 0.1441, 0.01165, 0.1214, 0.008941, 0.1217, 0.0001967, 0.1209, 0.01943, 0.09848, 0.02059, 0.09858, 0.009586, 0.1214, 0.008941, 0.021, 0.02318, 0.04756, 0.007703, 0.05109, 0.01795, 0.02951, 0.02989, 0.07291, 0.9021, 0.05378, 0.8981, 0.05495, 0.8926, 0.07411, 0.8963, 0.07482, 0.8902, 0.05572, 0.8871, 0.05655, 0.8815, 0.07543, 0.8843, 0.07543, 0.8843, 0.05655, 0.8815, 0.057, 0.8792, 0.07576, 0.8817, 0.1407, 0.03618, 0.1356, 0.8841, 0.1155, 0.8838, 0.1203, 0.03391, 0.1356, 0.8841, 0.1357, 0.8864, 0.1154, 0.8867, 0.1155, 0.8838, 0.1357, 0.8864, 0.1359, 0.8927, 0.1153, 0.8929, 0.1154, 0.8867, 0.1359, 0.8927, 0.1362, 0.8991, 0.1151, 0.8993, 0.1153, 0.8929, 0.1362, 0.8991, 0.1365, 0.9062, 0.1149, 0.9045, 0.1151, 0.8993, 0.1123, 0.9704, 0.08403, 0.9673, 0.08451, 0.9644, 0.1124, 0.9675, 0.1132, 0.9513, 0.08719, 0.9494, 0.09086, 0.9266, 0.1142, 0.9277, 0.08403, 0.9673, 0.05698, 0.9606, 0.05787, 0.9579, 0.08451, 0.9644, 0.08719, 0.9494, 0.06227, 0.9444, 0.06837, 0.9232, 0.09086, 0.9266, 0.17, 0.9654, 0.1411, 0.9698, 0.1408, 0.9668, 0.1693, 0.9625, 0.1658, 0.9472, 0.1397, 0.9518, 0.1379, 0.9284, 0.161, 0.9246, 0.1578, 0.9028, 0.1772, 0.8986, 0.1824, 0.9185, 0.161, 0.9246, 0.1658, 0.9472, 0.1907, 0.9387, 0.1972, 0.9532, 0.1693, 0.9625, 0.2267, 0.94, 0.1985, 0.956, 0.1972, 0.9532, 0.2247, 0.9373, 0.213, 0.9252, 0.1907, 0.9387, 0.1824, 0.9185, 0.2008, 0.9102, 0.03655, 0.8958, 0.05378, 0.8981, 0.04808, 0.9166, 0.03116, 0.9092, 0.02023, 0.9225, 0.03946, 0.9348, 0.03257, 0.9476, 0.009517, 0.9319, 0.05698, 0.9606, 0.03125, 0.9501, 0.03257, 0.9476, 0.05787, 0.9579, 0.06227, 0.9444, 0.03946, 0.9348, 0.04808, 0.9166, 0.06837, 0.9232, 0.1365, 0.9062, 0.1379, 0.9284, 0.1142, 0.9277, 0.1149, 0.9045, 0.1397, 0.9518, 0.1408, 0.9668, 0.1124, 0.9675, 0.1132, 0.9513, 0.1379, 0.9284, 0.1397, 0.9518, 0.1132, 0.9513, 0.1142, 0.9277, 0.05787, 0.9579, 0.03257, 0.9476, 0.03946, 0.9348, 0.06227, 0.9444, 0.03116, 0.9092, 0.04808, 0.9166, 0.03946, 0.9348, 0.02023, 0.9225, 0.2247, 0.9373, 0.1972, 0.9532, 0.1907, 0.9387, 0.213, 0.9252, 0.161, 0.9246, 0.1824, 0.9185, 0.1907, 0.9387, 0.1658, 0.9472, 0.1693, 0.9625, 0.1408, 0.9668, 0.1397, 0.9518, 0.1658, 0.9472, 0.08451, 0.9644, 0.05787, 0.9579, 0.06227, 0.9444, 0.08719, 0.9494, 0.1124, 0.9675, 0.08451, 0.9644, 0.08719, 0.9494, 0.1132, 0.9513, 0.0558, 0.9643, 0.02952, 0.9533, 0.03125, 0.9501, 0.05698, 0.9606, 0.2287, 0.9438, 0.2002, 0.9597, 0.1985, 0.956, 0.2267, 0.94, 0.1709, 0.9693, 0.1414, 0.9737, 0.1411, 0.9698, 0.17, 0.9654, 0.0834, 0.971, 0.0558, 0.9643, 0.05698, 0.9606, 0.08403, 0.9673, 0.1121, 0.9742, 0.0834, 0.971, 0.08403, 0.9673, 0.1123, 0.9704, 0.1693, 0.9625, 0.1972, 0.9532, 0.1985, 0.956, 0.17, 0.9654, 0.009517, 0.9319, 0.03257, 0.9476, 0.03125, 0.9501, 0.007599, 0.9342, 0.1408, 0.9668, 0.1411, 0.9698, 0.1123, 0.9704, 0.1124, 0.9675, 0.09888, 0.9983, 0.09104, 0.9974, 0.0834, 0.971, 0.1121, 0.9742, 0.06744, 0.9928, 0.05991, 0.991, 0.0558, 0.9643, 0.0834, 0.971, 0.1641, 0.9969, 0.156, 0.9981, 0.1414, 0.9737, 0.1709, 0.9693, 0.2324, 0.9747, 0.2246, 0.979, 0.2002, 0.9597, 0.2287, 0.9438, 0.03664, 0.9834, 0.02947, 0.9805, 0.02952, 0.9533, 0.0558, 0.9643, 0.17, 0.9654, 0.1985, 0.956, 0.2002, 0.9597, 0.1709, 0.9693, 0.007599, 0.9342, 0.03125, 0.9501, 0.02952, 0.9533, 0.005485, 0.9374, 0.1411, 0.9698, 0.1414, 0.9737, 0.1121, 0.9742, 0.1123, 0.9704, 0.7576, 0.6181, 0.7425, 0.6141, 0.7461, 0.4215, 0.7594, 0.4216, 0.8539, 0.6062, 0.8394, 0.6116, 0.8257, 0.4195, 0.8388, 0.4186, 0.8238, 0.6158, 0.8075, 0.6188, 0.7992, 0.4209, 0.8125, 0.4203, 0.7741, 0.6186, 0.7576, 0.6181, 0.7594, 0.4216, 0.7726, 0.4216, 0.7908, 0.6179, 0.7741, 0.6186, 0.7726, 0.4216, 0.7859, 0.4214, 0.1709, 0.9693, 0.2002, 0.9597, 0.198, 0.989, 0.19, 0.9916, 0.005485, 0.9374, 0.02952, 0.9533, 0.006752, 0.9687, 0.0001966, 0.9644, 0.1414, 0.9737, 0.1312, 0.9997, 0.1232, 0.9998, 0.1121, 0.9742, 0.7884, 0.7906, 0.7574, 0.7893, 0.7659, 0.6785, 0.7896, 0.6802, 0.7574, 0.7893, 0.7263, 0.7862, 0.7426, 0.6744, 0.7659, 0.6785, 0.8509, 0.7885, 0.8196, 0.7906, 0.8131, 0.6788, 0.8374, 0.6756, 0.9135, 0.7805, 0.8826, 0.785, 0.864, 0.6688, 0.8953, 0.6552, 0.7263, 0.7862, 0.6951, 0.7813, 0.7167, 0.6672, 0.7426, 0.6744, 0.8238, 0.6158, 0.8394, 0.6116, 0.864, 0.6688, 0.8374, 0.6756, 0.7275, 0.6099, 0.7425, 0.6141, 0.7167, 0.6672, 0.6896, 0.6547, 0.8075, 0.6188, 0.8131, 0.6788, 0.7896, 0.6802, 0.7908, 0.6179, 0.7992, 0.4209, 0.8075, 0.6188, 0.7908, 0.6179, 0.7859, 0.4214, 0.732, 0.4212, 0.7461, 0.4215, 0.7425, 0.6141, 0.7275, 0.6099, 0.8125, 0.4203, 0.8257, 0.4195, 0.8394, 0.6116, 0.8238, 0.6158, 0.7896, 0.6802, 0.7659, 0.6785, 0.7741, 0.6186, 0.7908, 0.6179, 0.7659, 0.6785, 0.7426, 0.6744, 0.7576, 0.6181, 0.7741, 0.6186, 0.8374, 0.6756, 0.8131, 0.6788, 0.8075, 0.6188, 0.8238, 0.6158, 0.8953, 0.6552, 0.864, 0.6688, 0.8394, 0.6116, 0.8539, 0.6062, 0.7426, 0.6744, 0.7167, 0.6672, 0.7425, 0.6141, 0.7576, 0.6181])
me_cube_001.materials.append(mat_material)
me_cube_001.use_remesh_preserve_volume = False
me_cube_001.use_remesh_preserve_attributes = False
me_cube_001.use_mirror_vertex_groups = False
me_cube_001.update()
me_cylinder_003 = bpy.data.meshes.new('Cylinder.003')
me_cylinder_003.from_pydata([(3.544e-08, 1.115, 44.06), (-0.7885, 0.7885, 44.06), (-1.115, -2.273e-08, 44.06), (-0.7885, -0.7885, 44.06), (1.329e-07, -1.115, 44.06), (0.7885, -0.7885, 44.06), (1.115, 3.931e-08, 44.06), (0.7885, 0.7885, 44.06), (4.156e-07, 1.923, 41.5), (5.648e-07, 1.22, 40.59), (8.796e-07, 1.051, 38.5), (-0.7433, 0.7433, 38.5), (-0.8625, 0.8625, 40.59), (-1.36, 1.36, 41.5), (-1.051, -2.354e-08, 38.5), (-1.22, -2.917e-08, 40.59), (-1.923, -6.405e-08, 41.5), (-0.7433, -0.7433, 38.5), (-0.8625, -0.8625, 40.59), (-1.36, -1.36, 41.5), (9.715e-07, -1.051, 38.5), (6.715e-07, -1.22, 40.59), (5.837e-07, -1.923, 41.5), (0.7433, -0.7433, 38.5), (0.8625, -0.8625, 40.59), (1.36, -1.36, 41.5), (1.051, 3.494e-08, 38.5), (1.22, 3.869e-08, 40.59), (1.923, 4.292e-08, 41.5), (0.7433, 0.7433, 38.5), (0.8625, 0.8625, 40.59), (1.36, 1.36, 41.5), (-1.458, 1.458, 42.29), (-1.357, 1.357, 43.21), (-2.062, -8.114e-08, 42.29), (-1.919, -6.662e-08, 43.21), (-1.458, -1.458, 42.29), (-1.357, -1.357, 43.21), (4.854e-07, -2.062, 42.29), (3.491e-07, -1.919, 43.21), (1.458, -1.458, 42.29), (1.357, -1.357, 43.21), (2.062, 3.358e-08, 42.29), (1.919, 4.017e-08, 43.21), (1.458, 1.458, 42.29), (1.357, 1.357, 43.21), (1.813e-07, 1.919, 43.21), (3.051e-07, 2.062, 42.29), (1.002e-06, 0.6337, 37.84), (-0.4481, 0.4481, 37.84), (-0.6337, -1.419e-08, 37.84), (-0.4481, -0.4481, 37.84), (1.057e-06, -0.6337, 37.84), (0.4481, -0.4481, 37.84), (0.6337, 2.106e-08, 37.84), (0.4481, 0.4481, 37.84), (1.212e-06, 0.6337, 36.44), (-0.4481, 0.4481, 36.44), (-0.6337, -1.419e-08, 36.44), (-0.4481, -0.4481, 36.44), (1.267e-06, -0.6337, 36.44), (0.4481, -0.4481, 36.44), (0.6337, 2.106e-08, 36.44), (0.4481, 0.4481, 36.44)], [], [(0, 1, 2, 3, 4, 5, 6, 7), (42, 28, 31, 44), (28, 27, 30, 31), (27, 26, 29, 30), (44, 31, 8, 47), (31, 30, 9, 8), (30, 29, 10, 9), (40, 25, 28, 42), (25, 24, 27, 28), (24, 23, 26, 27), (38, 22, 25, 40), (22, 21, 24, 25), (21, 20, 23, 24), (36, 19, 22, 38), (19, 18, 21, 22), (18, 17, 20, 21), (34, 16, 19, 36), (16, 15, 18, 19), (15, 14, 17, 18), (32, 13, 16, 34), (13, 12, 15, 16), (12, 11, 14, 15), (47, 8, 13, 32), (8, 9, 12, 13), (9, 10, 11, 12), (1, 33, 35, 2), (46, 47, 32, 33), (2, 35, 37, 3), (33, 32, 34, 35), (3, 37, 39, 4), (35, 34, 36, 37), (4, 39, 41, 5), (37, 36, 38, 39), (5, 41, 43, 6), (39, 38, 40, 41), (7, 45, 46, 0), (41, 40, 42, 43), (6, 43, 45, 7), (45, 44, 47, 46), (0, 46, 33, 1), (43, 42, 44, 45), (29, 26, 54, 55), (10, 29, 55, 48), (26, 23, 53, 54), (23, 20, 52, 53), (20, 17, 51, 52), (17, 14, 50, 51), (14, 11, 49, 50), (11, 10, 48, 49), (55, 54, 62, 63), (48, 55, 63, 56), (54, 53, 61, 62), (53, 52, 60, 61), (52, 51, 59, 60), (51, 50, 58, 59), (50, 49, 57, 58), (49, 48, 56, 57), (56, 63, 62, 61, 60, 59, 58, 57)])
me_cylinder_003.polygons.foreach_set('use_smooth', [True] * 58)
_uv = me_cylinder_003.uv_layers.new(name='UVMap')
_uv.uv.foreach_set('vector', [0.1333, 0.9998, 0.05529, 0.9998, 0.0001563, 0.9447, 0.0001564, 0.8667, 0.05529, 0.8116, 0.1333, 0.8116, 0.1884, 0.8667, 0.1884, 0.9447, 0.8535, 0.6019, 0.8541, 0.5404, 0.9804, 0.5257, 0.9912, 0.6049, 0.8541, 0.5404, 0.841, 0.4408, 0.9354, 0.4256, 0.9804, 0.5257, 0.841, 0.4408, 0.8235, 0.2358, 0.9011, 0.2181, 0.9354, 0.4256, 0.0001563, 0.5889, 0.01278, 0.5097, 0.141, 0.5306, 0.1371, 0.5925, 0.01278, 0.5097, 0.06557, 0.4007, 0.1555, 0.4249, 0.141, 0.5306, 0.06557, 0.4007, 0.1201, 0.2096, 0.1891, 0.2298, 0.1555, 0.4249, 0.7433, 0.5983, 0.746, 0.5411, 0.8541, 0.5404, 0.8535, 0.6019, 0.746, 0.5411, 0.7451, 0.4401, 0.841, 0.4408, 0.8541, 0.5404, 0.7451, 0.4401, 0.7522, 0.2396, 0.8235, 0.2358, 0.841, 0.4408, 0.6339, 0.5971, 0.6378, 0.536, 0.746, 0.5411, 0.7433, 0.5983, 0.6378, 0.536, 0.6499, 0.4293, 0.7451, 0.4401, 0.746, 0.5411, 0.6499, 0.4293, 0.6826, 0.2323, 0.7522, 0.2396, 0.7451, 0.4401, 0.4971, 0.6002, 0.5047, 0.519, 0.6378, 0.536, 0.6339, 0.5971, 0.5047, 0.519, 0.558, 0.406, 0.6499, 0.4293, 0.6378, 0.536, 0.558, 0.406, 0.6126, 0.212, 0.6826, 0.2323, 0.6499, 0.4293, 0.3584, 0.5984, 0.359, 0.5367, 0.4856, 0.5218, 0.4968, 0.6013, 0.359, 0.5367, 0.3459, 0.4371, 0.4402, 0.4218, 0.4856, 0.5218, 0.3459, 0.4371, 0.3287, 0.2335, 0.4057, 0.2158, 0.4402, 0.4218, 0.2474, 0.5944, 0.2505, 0.5369, 0.359, 0.5367, 0.3584, 0.5984, 0.2505, 0.5369, 0.2502, 0.4362, 0.3459, 0.4371, 0.359, 0.5367, 0.2502, 0.4362, 0.258, 0.2371, 0.3287, 0.2335, 0.3459, 0.4371, 0.1371, 0.5925, 0.141, 0.5306, 0.2505, 0.5369, 0.2474, 0.5944, 0.141, 0.5306, 0.1555, 0.4249, 0.2502, 0.4362, 0.2505, 0.5369, 0.1555, 0.4249, 0.1891, 0.2298, 0.258, 0.2371, 0.2502, 0.4362, 0.2405, 0.762, 0.2433, 0.6595, 0.3498, 0.6687, 0.3277, 0.7775, 0.1401, 0.662, 0.1371, 0.5925, 0.2474, 0.5944, 0.2433, 0.6595, 0.3277, 0.7775, 0.3498, 0.6687, 0.4843, 0.6972, 0.4151, 0.8113, 0.2433, 0.6595, 0.2474, 0.5944, 0.3584, 0.5984, 0.3498, 0.6687, 0.5745, 0.7863, 0.5149, 0.691, 0.6361, 0.6661, 0.6532, 0.7627, 0.3498, 0.6687, 0.3584, 0.5984, 0.4968, 0.6013, 0.4843, 0.6972, 0.6532, 0.7627, 0.6361, 0.6661, 0.7394, 0.6628, 0.737, 0.7633, 0.5149, 0.691, 0.4971, 0.6002, 0.6339, 0.5971, 0.6361, 0.6661, 0.737, 0.7633, 0.7394, 0.6628, 0.845, 0.6715, 0.823, 0.7788, 0.6361, 0.6661, 0.6339, 0.5971, 0.7433, 0.5983, 0.7394, 0.6628, 0.07186, 0.784, 0.0111, 0.6823, 0.1401, 0.662, 0.1553, 0.7607, 0.7394, 0.6628, 0.7433, 0.5983, 0.8535, 0.6019, 0.845, 0.6715, 0.823, 0.7788, 0.845, 0.6715, 0.9783, 0.7, 0.9092, 0.8125, 0.0111, 0.6823, 0.0001563, 0.5889, 0.1371, 0.5925, 0.1401, 0.662, 0.1553, 0.7607, 0.1401, 0.662, 0.2433, 0.6595, 0.2405, 0.762, 0.845, 0.6715, 0.8535, 0.6019, 0.9912, 0.6049, 0.9783, 0.7, 0.9011, 0.2181, 0.8235, 0.2358, 0.8114, 0.1534, 0.8637, 0.1421, 0.1891, 0.2298, 0.1201, 0.2096, 0.155, 0.1448, 0.2058, 0.1545, 0.8235, 0.2358, 0.7522, 0.2396, 0.7552, 0.1583, 0.8114, 0.1534, 0.7522, 0.2396, 0.6826, 0.2323, 0.6993, 0.1562, 0.7552, 0.1583, 0.6826, 0.2323, 0.6126, 0.212, 0.6479, 0.1463, 0.6993, 0.1562, 0.4057, 0.2158, 0.3287, 0.2335, 0.3167, 0.1519, 0.3685, 0.1406, 0.3287, 0.2335, 0.258, 0.2371, 0.2611, 0.1566, 0.3167, 0.1519, 0.258, 0.2371, 0.1891, 0.2298, 0.2058, 0.1545, 0.2611, 0.1566, 0.8637, 0.1421, 0.8114, 0.1534, 0.8039, 0.003451, 0.8514, 0.0001563, 0.2058, 0.1545, 0.155, 0.1448, 0.1633, 0.0001563, 0.2137, 0.003049, 0.8114, 0.1534, 0.7552, 0.1583, 0.7557, 0.004487, 0.8039, 0.003451, 0.7552, 0.1583, 0.6993, 0.1562, 0.7072, 0.003079, 0.7557, 0.004487, 0.6993, 0.1562, 0.6479, 0.1463, 0.6563, 0.0001563, 0.7072, 0.003079, 0.3685, 0.1406, 0.3167, 0.1519, 0.3093, 0.003421, 0.3564, 0.0001563, 0.3167, 0.1519, 0.2611, 0.1566, 0.2617, 0.004445, 0.3093, 0.003421, 0.2611, 0.1566, 0.2058, 0.1545, 0.2137, 0.003049, 0.2617, 0.004445, 0.2957, 0.8429, 0.2957, 0.8873, 0.2643, 0.9186, 0.22, 0.9186, 0.1887, 0.8873, 0.1887, 0.8429, 0.22, 0.8116, 0.2643, 0.8116])
me_cylinder_003.materials.append(mat_material_006)
me_cylinder_003.use_remesh_preserve_volume = False
me_cylinder_003.use_remesh_preserve_attributes = False
me_cylinder_003.use_mirror_vertex_groups = False
me_cylinder_003.update()

# ---- objects
ob_ucx_lamp = bpy.data.objects.new('UCX_lamp', me_cube)
ob_lamp = bpy.data.objects.new('lamp', me_cylinder)
ob_foot = bpy.data.objects.new('foot', me_cube_001)
ob_light_bulb = bpy.data.objects.new('light_bulb', me_cylinder_003)

# ---- transforms, parenting, visibility, modifiers, constraints
ob_ucx_lamp.location = (0.0, 0.0, 0.0)
ob_ucx_lamp.hide_viewport = True
ob_ucx_lamp.lineart.crease_threshold = 0.0
ob_lamp.location = (0.0, 0.0, 0.0)
ob_lamp.lineart.crease_threshold = 0.0
ob_foot.location = (0.0, 0.0, 0.0)
ob_foot.lineart.crease_threshold = 0.0
ob_light_bulb.location = (0.0, 0.0, 0.0)
ob_light_bulb.lineart.crease_threshold = 0.0

# ---- collection membership
col_collection_1.objects.link(ob_ucx_lamp)
col_collection_1.objects.link(ob_lamp)
col_collection_1.objects.link(ob_foot)
col_collection_1.objects.link(ob_light_bulb)

# ---- scene / render settings (as saved in the file)
scene.frame_start = 1; scene.frame_end = 250; scene.frame_set(1)
scene.render.engine = 'CYCLES'
scene.render.resolution_percentage = 50
scene.render.dither_intensity = 0.0
scene.cycles.use_denoising = False
scene.cycles.samples = 10
scene.cycles.sampling_pattern = 'TABULATED_SOBOL'
scene.cycles.light_sampling_threshold = 0.0
scene.cycles.use_adaptive_sampling = False
scene.cycles.use_light_tree = False
scene.cycles.blur_glossy = 0.0
scene.cycles.pixel_filter_type = 'GAUSSIAN'
scene.cycles.sample_clamp_indirect = 0.0
scene.view_settings.view_transform = 'Standard'
bpy.context.view_layer.update()

# ---- added for rendering (the .blend has no active camera and no usable light): camera, sun
cam_auto = bpy.data.cameras.new('AutoCamera')
cam_auto.lens = 50.0
cam_auto.sensor_width = 36.0
cam_auto.clip_end = 1000.0
ob_auto_camera = bpy.data.objects.new('AutoCamera', cam_auto)
scene.collection.objects.link(ob_auto_camera)
ob_auto_camera.location = (46.3581, -55.6298, 60.066)
ob_auto_camera.rotation_euler = (1.09748, -7.21219e-08, 0.694738)
scene.camera = ob_auto_camera
light_auto_sun = bpy.data.lights.new('AutoSun', 'SUN')
light_auto_sun.energy = 3.0
light_auto_sun.angle = 0.0523599
ob_auto_sun = bpy.data.objects.new('AutoSun', light_auto_sun)
scene.collection.objects.link(ob_auto_sun)
ob_auto_sun.rotation_euler = (0.872665, 0.174533, 0.523599)
bpy.context.view_layer.update()
